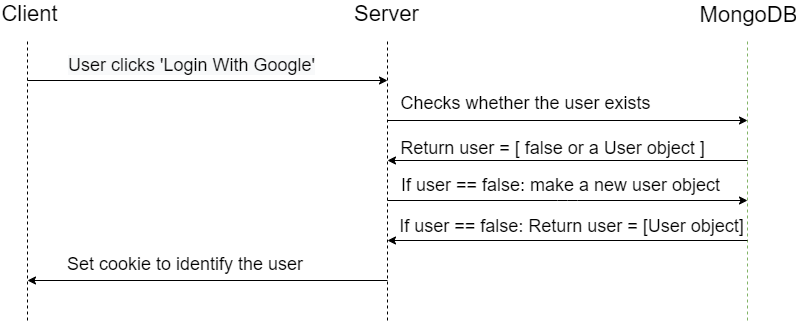

The diagram above was exported from draw.io. Its source (the exported page's mxGraphModel, read from the mxfile embedded in the PNG):
<mxGraphModel dx="1422" dy="762" grid="1" gridSize="10" guides="1" tooltips="1" connect="1" arrows="1" fold="1" page="1" pageScale="1" pageWidth="1100" pageHeight="850" math="0" shadow="0">
  <root>
    <mxCell id="rFHrq5lCi7Um_xk6CZnF-0" />
    <mxCell id="rFHrq5lCi7Um_xk6CZnF-1" parent="rFHrq5lCi7Um_xk6CZnF-0" />
    <mxCell id="80WeAnTrJKKSzOp2rzUL-0" value="" style="endArrow=none;dashed=1;html=1;" edge="1" parent="rFHrq5lCi7Um_xk6CZnF-1">
      <mxGeometry width="50" height="50" relative="1" as="geometry">
        <mxPoint x="120" y="400" as="sourcePoint" />
        <mxPoint x="120" y="120" as="targetPoint" />
      </mxGeometry>
    </mxCell>
    <mxCell id="80WeAnTrJKKSzOp2rzUL-3" value="&lt;font style=&quot;font-size: 22px&quot;&gt;Client&lt;/font&gt;" style="edgeLabel;html=1;align=center;verticalAlign=middle;resizable=0;points=[];" vertex="1" connectable="0" parent="80WeAnTrJKKSzOp2rzUL-0">
      <mxGeometry x="0.8636" y="-1" relative="1" as="geometry">
        <mxPoint y="-47" as="offset" />
      </mxGeometry>
    </mxCell>
    <mxCell id="80WeAnTrJKKSzOp2rzUL-1" value="" style="endArrow=none;dashed=1;html=1;" edge="1" parent="rFHrq5lCi7Um_xk6CZnF-1">
      <mxGeometry width="50" height="50" relative="1" as="geometry">
        <mxPoint x="480" y="400" as="sourcePoint" />
        <mxPoint x="480" y="120" as="targetPoint" />
      </mxGeometry>
    </mxCell>
    <mxCell id="80WeAnTrJKKSzOp2rzUL-4" value="&lt;font style=&quot;font-size: 22px&quot;&gt;Server&lt;/font&gt;" style="edgeLabel;html=1;align=center;verticalAlign=middle;resizable=0;points=[];" vertex="1" connectable="0" parent="80WeAnTrJKKSzOp2rzUL-1">
      <mxGeometry x="0.3773" y="2" relative="1" as="geometry">
        <mxPoint y="-115" as="offset" />
      </mxGeometry>
    </mxCell>
    <mxCell id="80WeAnTrJKKSzOp2rzUL-2" value="" style="endArrow=none;dashed=1;html=1;fillColor=#d5e8d4;strokeColor=#82b366;" edge="1" parent="rFHrq5lCi7Um_xk6CZnF-1">
      <mxGeometry width="50" height="50" relative="1" as="geometry">
        <mxPoint x="840" y="400" as="sourcePoint" />
        <mxPoint x="840" y="120" as="targetPoint" />
      </mxGeometry>
    </mxCell>
    <mxCell id="80WeAnTrJKKSzOp2rzUL-5" value="&lt;font style=&quot;font-size: 22px&quot;&gt;MongoDB&lt;/font&gt;" style="edgeLabel;html=1;align=center;verticalAlign=middle;resizable=0;points=[];" vertex="1" connectable="0" parent="80WeAnTrJKKSzOp2rzUL-2">
      <mxGeometry x="0.6545" y="1" relative="1" as="geometry">
        <mxPoint x="1" y="-75" as="offset" />
      </mxGeometry>
    </mxCell>
    <mxCell id="jhtJrSbuxJvftNYaLlZy-0" value="" style="endArrow=classic;html=1;" edge="1" parent="rFHrq5lCi7Um_xk6CZnF-1">
      <mxGeometry width="50" height="50" relative="1" as="geometry">
        <mxPoint x="120" y="160" as="sourcePoint" />
        <mxPoint x="480" y="160" as="targetPoint" />
      </mxGeometry>
    </mxCell>
    <mxCell id="jhtJrSbuxJvftNYaLlZy-1" value="&lt;span style=&quot;color: rgb(5 , 5 , 5) ; font-size: 18px ; background-color: rgb(248 , 249 , 250)&quot;&gt;User clicks 'Login With Google'&lt;/span&gt;" style="edgeLabel;html=1;align=center;verticalAlign=middle;resizable=0;points=[];" vertex="1" connectable="0" parent="jhtJrSbuxJvftNYaLlZy-0">
      <mxGeometry x="0.1556" y="-1" relative="1" as="geometry">
        <mxPoint x="-45" y="-17" as="offset" />
      </mxGeometry>
    </mxCell>
    <mxCell id="KdWSKGIqb3a8ZdC4vZ9p-0" value="" style="endArrow=classic;html=1;" edge="1" parent="rFHrq5lCi7Um_xk6CZnF-1">
      <mxGeometry width="50" height="50" relative="1" as="geometry">
        <mxPoint x="480" y="200" as="sourcePoint" />
        <mxPoint x="840" y="200" as="targetPoint" />
      </mxGeometry>
    </mxCell>
    <mxCell id="KdWSKGIqb3a8ZdC4vZ9p-1" value="&lt;font style=&quot;font-size: 18px&quot;&gt;Checks whether the user exists&lt;/font&gt;" style="edgeLabel;html=1;align=center;verticalAlign=middle;resizable=0;points=[];" vertex="1" connectable="0" parent="KdWSKGIqb3a8ZdC4vZ9p-0">
      <mxGeometry x="-0.1111" y="3" relative="1" as="geometry">
        <mxPoint x="-23" y="-15" as="offset" />
      </mxGeometry>
    </mxCell>
    <mxCell id="9EN-VKj2Pk1uidYZGijO-0" value="" style="endArrow=classic;html=1;" edge="1" parent="rFHrq5lCi7Um_xk6CZnF-1">
      <mxGeometry width="50" height="50" relative="1" as="geometry">
        <mxPoint x="840" y="240" as="sourcePoint" />
        <mxPoint x="480" y="240" as="targetPoint" />
      </mxGeometry>
    </mxCell>
    <mxCell id="9EN-VKj2Pk1uidYZGijO-1" value="&lt;font style=&quot;font-size: 18px&quot;&gt;Return user = [ false or a User object ]&lt;/font&gt;" style="edgeLabel;html=1;align=center;verticalAlign=middle;resizable=0;points=[];" vertex="1" connectable="0" parent="9EN-VKj2Pk1uidYZGijO-0">
      <mxGeometry x="0.3556" relative="1" as="geometry">
        <mxPoint x="48" y="-13" as="offset" />
      </mxGeometry>
    </mxCell>
    <mxCell id="9EN-VKj2Pk1uidYZGijO-2" value="" style="endArrow=classic;html=1;" edge="1" parent="rFHrq5lCi7Um_xk6CZnF-1">
      <mxGeometry y="20" width="50" height="50" relative="1" as="geometry">
        <mxPoint x="480" y="280" as="sourcePoint" />
        <mxPoint x="840" y="280" as="targetPoint" />
        <Array as="points">
          <mxPoint x="660" y="280" />
        </Array>
        <mxPoint as="offset" />
      </mxGeometry>
    </mxCell>
    <mxCell id="9EN-VKj2Pk1uidYZGijO-3" value="&lt;span style=&quot;font-size: 18px&quot;&gt;If user == false: make a new user object&lt;/span&gt;" style="edgeLabel;html=1;align=center;verticalAlign=middle;resizable=0;points=[];" vertex="1" connectable="0" parent="9EN-VKj2Pk1uidYZGijO-2">
      <mxGeometry y="-14" relative="1" as="geometry">
        <mxPoint x="-8" y="-30" as="offset" />
      </mxGeometry>
    </mxCell>
    <mxCell id="LDF7VLggkjPOqUdXcmUu-0" value="" style="endArrow=classic;html=1;" edge="1" parent="rFHrq5lCi7Um_xk6CZnF-1">
      <mxGeometry width="50" height="50" relative="1" as="geometry">
        <mxPoint x="840" y="320" as="sourcePoint" />
        <mxPoint x="480" y="320" as="targetPoint" />
      </mxGeometry>
    </mxCell>
    <mxCell id="LDF7VLggkjPOqUdXcmUu-1" value="&lt;font style=&quot;font-size: 18px&quot;&gt;&lt;span style=&quot;background-color: rgb(255 , 255 , 255)&quot;&gt;If user == false:&amp;nbsp;&lt;/span&gt;Return user = [User object]&lt;/font&gt;" style="text;html=1;align=center;verticalAlign=middle;resizable=0;points=[];autosize=1;" vertex="1" parent="rFHrq5lCi7Um_xk6CZnF-1">
      <mxGeometry x="484" y="296" width="360" height="20" as="geometry" />
    </mxCell>
    <mxCell id="h7yoSGpv8z4nU1KzwIJM-0" value="" style="endArrow=classic;html=1;" edge="1" parent="rFHrq5lCi7Um_xk6CZnF-1">
      <mxGeometry width="50" height="50" relative="1" as="geometry">
        <mxPoint x="480" y="360" as="sourcePoint" />
        <mxPoint x="120" y="360" as="targetPoint" />
      </mxGeometry>
    </mxCell>
    <mxCell id="h7yoSGpv8z4nU1KzwIJM-1" value="&lt;font style=&quot;font-size: 18px&quot;&gt;Set cookie to identify the user&amp;nbsp;&lt;/font&gt;" style="edgeLabel;html=1;align=center;verticalAlign=middle;resizable=0;points=[];" vertex="1" connectable="0" parent="h7yoSGpv8z4nU1KzwIJM-0">
      <mxGeometry x="0.1611" y="-2" relative="1" as="geometry">
        <mxPoint x="8" y="-15" as="offset" />
      </mxGeometry>
    </mxCell>
  </root>
</mxGraphModel>